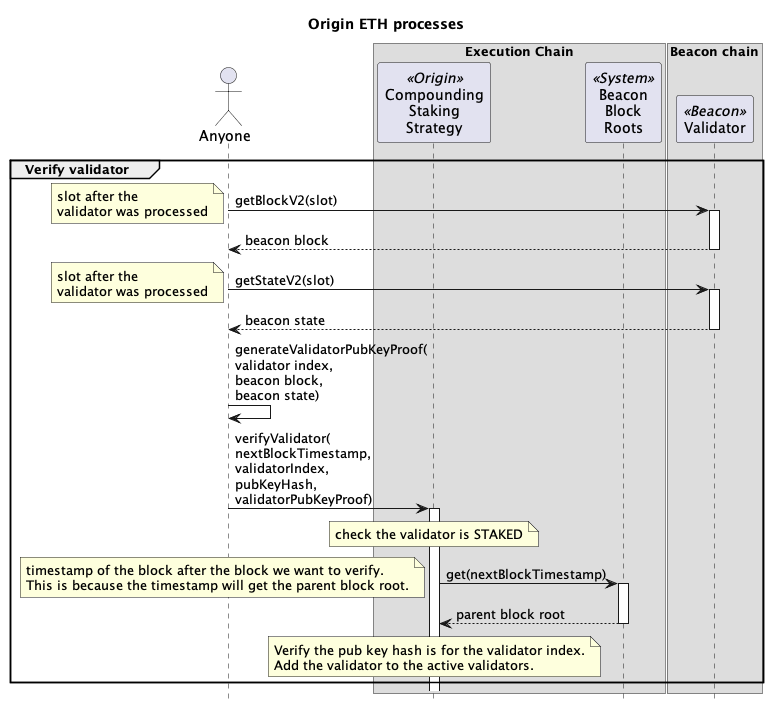

The diagram above was rendered by PlantUML. Its source (embedded in the PNG):
@startuml

skinparam tabSize 2
hide footbox

title "Origin ETH processes"

actor "Anyone" as sender
' actor "Block\nBuilder\n(MEV)" as mev
' actor "Registrator\n(Relayer)" as reg <<Origin>>
' actor "Strategist\n(2/8 Safe)" as strategist <<Origin>>
' actor "Governor\n(Timelock)" as gov <<Origin>>
' actor "Treasury" as treasury <<Origin>>
' participant "API" as api <<P2P>>

box "Execution Chain"
' participant "Harvester" as harv <<Origin>>
' participant "Vault" as vault <<Origin>>
' participant "Native\nStaking\nStrategy" as nativeStrat <<Origin>>
participant "Compounding\nStaking\nStrategy" as compStrat <<Origin>>
' participant "SSV Network" as ssvNet <<SSV>>
' participant "Token" as ssv <<SSV>>
' participant "WETH" as weth <<Wrapped ETH>>
' participant "Beacon\nOracle" as bo <<Origin>>
' participant "Beacon\nDeposit\nContract" as dep <<System>>
' participant "Beacon\nConsolidation\nRequests" as consol <<System>>
' participant "Beacon\nWithdrawal\nRequests" as withdraw <<System>>
participant "Beacon\nBlock\nRoots" as roots <<System>>
end box

box "Beacon chain"
participant "Validator" as val <<Beacon>>
end box


' group Consolidate validators

' reg -> nativeStrat: requestConsolidation(\nsourcePubKeys,\ntargetPubKey,\ntargetStakingStrategy)
' activate nativeStrat

' loop for each sourcePubKey
'     nativeStrat -> consol : sourcePubKey, targetPubKey
'     activate consol
'     return
'     note over nativeStrat: Store source validator state as exiting
' end

' nativeStrat -> compStrat : requestConsolidation(\nlastSourcePubKeyHash,\ntargetPubKeyHash)
' activate compStrat
' note over compStrat: pause the strategy
' return

' note over nativeStrat
' store count of consolidated validators
' store target starting strategy
' pause the strategy
' end note

' return

' ... wait 1-10 days for consolidation to be processed on the Beacon Chain ...

' reg -> val : getBlockV2(slot)
' note left : any slot after the last\nconsolidation request\nwas processed
' activate val
' return beacon block

' reg -> val : getStateV2(slot)
' note left : any slot after the last\nconsolidation request\nwas processed
' activate val
' return beacon state

' reg -> reg : generateValidatorPubKeyProof(\nlastValidatorIndex,\nbeacon block,\nbeacon state)
' reg -> reg : generateValidatorBalanceProof(\nlastValidatorIndex,\nbeacon block,\nbeacon state)

' reg -> compStrat : verifyConsolidation(parentBlockTimestamp,\nlastValidatorIndex,\nvalidatorPubKeyProof,\nbalancesLeaf,\nvalidatorBalanceProof)
' activate compStrat

' compStrat -> roots : get(parentBlockTimestamp)
' note left
' timestamp of the block after the block we want to map.
' This is because the timestamp will get the parent block root.
' end note
' activate roots
' return parent block root

' note over compStrat
' verify last validator pubkey to block root
' verify last validator balance to block root
' assert last validator balance is zero
' end note

' compStrat -> nativeStrat : confirmConsolidation()
' activate nativeStrat
' note over nativeStrat
' reduce active validators by consolidated validators
' reset consolidation state
' unpause the strategy
' end note
' return consolidated validators count
' note over compStrat
' increase last verified balance by consolidated validators count * 32 ETH
' reset consolidation state
' unpause the strategy
' end note

' compStrat -> compStrat : snapBalances()
' note left : store WETH and ETH balances
' return

' end group

' group Governor initializes the Staking Strategy

' gov -> compStrat : initialize()
' activate compStrat
' compStrat -> ssv : approve(\nSSV Network,\namount)
' activate ssv
' note right : Staking Strategy approves\nSSV Network to spend\nSSV tokens
' return
' return

' gov -> ssv : transfer(\nfrom\nto\namount)
' activate ssv
' note right : transfer SSV tokens\nfrom Governor\nto Staking Strategy
' return

' end group

' group Registrator creates a new SSV validator

' reg -> api: POST\neth/staking/ssv/request/create\nuuid,\nvalidatorsCount,\ntype,\nwithdrawalAddress,\nfeeRecipientAddress,\nssvOwnerAddress,\noperationPeriodInDays,\namountPerValidator,\nwithdrawalCredentialsType
' activate api
' note right
' withdrawalAddress is Staking Strategy
' feeRecipientAddress is Staking Strategy
' ssvOwnerAddress is Staking Strategy
' type is with-encrypt-key
' ecdhPublicKey public key for encrypting the validator keys
' operationPeriodInDays is 0 if not the first validator in the cluster
' amountPerValidator 1 ETH in Gwei to limit front-run deposits
' withdrawalCredentialsType 0x02 for compounding validators
' end note
' api -> api: private key
' note right : generate a validator private key
' api -> api: split(key)
' note right : splits validator key into multiple KeyShares
' return

' reg -> api: GET\neth/staking/ssv/request/status/uuid
' activate api
' return status,\npubkey\nvalidatorRegistration,\nshareData
' note right : validatorRegistration contains the operatorIds and cluster details

' reg -> compStrat : registerSsvValidator(\npublicKey,\noperatorIds,\nsharesData,\nssvAmount,\ncluster)
' activate compStrat
' note right
' cluster data:
' The number of validators in the cluster
' The index of network fees related to this cluster
' The last index calculated for the cluster
' Flag indicating whether the cluster is active
' The SSV balance of the cluster
' end note
' compStrat -> ssvNet : registerValidator(\npublicKey,\noperatorIds,\nsharesData,\nssvAmount,\ncluster)
' activate ssvNet
' ssvNet -> ssv : transferFrom(\nfrom\nto\namount)
' activate ssv
' note right: for the first validator\ntransfer SSV tokens\nfrom NodeDelegator\nto SSV Network
' return
' return
' return

' end group

' ... 20 minutes ...

' group Deposit to a new SSV validator

' reg -> api: GET\neth/staking/ssv/request/deposit-data/uuid
' activate api
' return status,\ndepositData
' note right : depositData contains the signature and deposit root

' reg -> compStrat : stakeEth(\npubkey,\nsignature,\ndeposit root,\namountGwei)
' activate compStrat
' compStrat -> weth : withdraw(amountGwei * 1 Gwei)
' activate weth
' note right : WETH burned for ETH
' return ETH

' compStrat -> dep : deposit(\npubkey,\nwithdrawal_credentials,\nsignature,\ndeposit root)
' activate dep
' note left
' ETH from Staking Strategy is sent to Beacon Deposit.
' Withdrawal credential is the Staking Strategy
' end note
' return

' note over compStrat
' store deposit pubKeyHash, amountGwei, blockNumber and depositRoot
' end note

' return

' ... Beacon chain slot created for the block ...

' note over val : Pending deposit added\nBeaconBlock.state.PendingDeposits[index]

' ... 13 minutes to many days depending on the deposit queue ...

' note over val
' Validator registered in
' BeaconBlock.state.validators[validatorIndex]
' Validator balance created in
' BeaconBlock.state.balances[balanceIndex]
' end note

' ... four validators are activated each epoch from the Validator Queue (1-10 days) ...

' note over val
' Validator pending activation
' Will activate when another 31 ETH is deposited
' end note

' end group

' group Deposit more to existing validator

' reg -> api: POST\neth/staking/direct/increment-request/create\nuuid\npubkeys,amountPerValidator,withdrawalAddress
' activate api
' note right: amountPerValidator is in Gwei
' return 

' reg -> api: GET\neth/staking/eth/staking/increment-request/status/uuid
' activate api
' return status,\ndepositData
' note right : depositData contains the signature and deposit root

' reg -> compStrat : stakeEth(\npubkey,\nsignature,\ndeposit root,\namountGwei)
' activate compStrat
' compStrat -> weth : withdraw(\namountGwei * 1 Gwei)
' activate weth
' note right : WETH burned for ETH
' return ETH

' compStrat -> dep : deposit(\npubkey,\nwithdrawal_credentials,\nsignature,\ndeposit root)
' activate dep
' note left
' ETH from Staking Strategy is sent to Beacon Deposit.
' Withdrawal credential is the Staking Strategy
' end note
' return

' note over compStrat
' store deposit pubKeyHash, amountGwei, blockNumber and depositRoot
' end note
' return

' ... Beacon chain slot created for the block ...

' note over val : Pending deposit added\nBeaconBlock.state.PendingDeposits[index]

' ... 13 minutes to many days depending on the deposit queue ...

' note over val: Validator balance updated\nBeaconBlock.state.balances[balanceIndex]

' ... end of the epoch ...

' note over val: Validator activated if >= 32 ETH

' end group


group Verify validator

sender -> val : getBlockV2(slot)
note left : slot after the\nvalidator was processed
activate val
return beacon block

sender -> val : getStateV2(slot)
note left : slot after the\nvalidator was processed
activate val
return beacon state

sender -> sender : generateValidatorPubKeyProof(\nvalidator index,\nbeacon block,\nbeacon state)

sender -> compStrat : verifyValidator(\nnextBlockTimestamp,\nvalidatorIndex,\npubKeyHash,\nvalidatorPubKeyProof)
activate compStrat

note over compStrat : check the validator is STAKED 

compStrat -> roots : get(nextBlockTimestamp)
note left
timestamp of the block after the block we want to verify.
This is because the timestamp will get the parent block root.
end note
activate roots
return parent block root

note over compStrat
Verify the pub key hash is for the validator index.
Add the validator to the active validators.
end note

end group

' group Verify validator deposit

' sender -> val : getBlockV2(slot)
' note left : slot the on or after the\ndeposit was created the execution layer
' activate val
' return beacon block

' sender -> val : getStateV2(slot)
' note left : slot the on or after the\ndeposit was created the execution layer
' activate val
' return beacon state

' sender -> sender : generateSlotProof(\nslot,\nbeacon block)
' sender -> sender : generateBlockProof(\nblock number,\nbeacon block,\nbeacon state)

' ' map block number to slot in Beacon Oracle
' sender -> bo : verifySlot(\nnextBlockTimestamp,\ndepositBlockNumber,\nslot,\nslot proof,\nblock proof)
' activate bo
' bo -> roots : get(timestamp)
' note left
' timestamp of the block after the block we want to map.
' This is because the timestamp will get the parent block root.
' end note
' activate roots
' return parent block root
' note over bo
' verify slot proof to block root
' verify block number proof to block root
' store map of block to slot
' end note
' return

' sender -> val : getBlockV2(slot)
' note left : slot after the deposit was processed
' activate val
' return beacon block

' sender -> val : getStateV2(slot)
' note left : slot after the deposit was processed
' activate val
' return beacon state

' sender -> sender : generateFirstPendingDepositSlotProof(\nbeacon block,\nbeacon state)

' sender -> compStrat : verifyDeposit(\ndepositDataRoot,\ndepositBlockNumber,\nprocessedSlot,\nfirstPendingDepositSlot,\nfirstPendingDepositSlotProof)
' activate compStrat

' note over compStrat : deposit needs to be before\nor at the mapped block number

' compStrat -> bo : slotToBlock(\nmappedBlockNumber)
' note left : map the deposit block number to a slot
' activate bo
' return slot

' note over compStrat : Check the deposit slot is\nbefore the first pending deposit slot

' compStrat -> bo : slotToRoot(\nprocessedSlot)
' activate bo
' return beacon block root after the deposit was processed

' note over compStrat
' verify the slot of the first pending deposit is after when the deposit was processed
' remove the deposit
' end note

' end group

' group Update balances

' sender -> compStrat : snapBalances()
' activate compStrat
' compStrat -> roots : get(block timestamp)
' activate roots
' return parent block root
' note over compStrat
' store WETH and ETH balances
' against the parent block root
' store timestamp of snap
' end note
' return

' sender -> val : getBlockV2(slot)
' note left : slot of the first pending deposit\nwhen the balance snap was taken
' activate val
' return beacon block

' sender -> val : getStateV2(slot)
' note left : slot of the first pending deposit\nwhen the balance snap was taken
' activate val
' return beacon state

' sender -> sender : generateSlotProof(\nfirst pending deposit slot,\nbeacon block)
' sender -> sender : generateBlockProof(\nfirst pending deposit block number,\nbeacon block,\nbeacon state)

' ' map block number to slot in Beacon Oracle
' sender -> bo : verifySlot(\nnextBlockTimestamp,\nblockNumber,\nslot,\nslot proof,\nblock proof)
' note left : verify slot to block number\nof the first pending deposit\nwhen the balance snap was taken
' activate bo
' bo -> roots : get(timestamp)
' note left
' timestamp of the block after the block we want to map.
' This is because the timestamp will get the parent block root.
' end note
' activate roots
' return parent block root
' note over bo
' verify slot proof to block root
' verify block number proof to block root
' store map of block to slot
' end note
' return

' sender -> val : getBlockV2(slot)
' note left : slot before snapBalances was taken
' activate val
' return beacon block

' sender -> val : getStateV2(slot)
' note left : slot before snapBalances was taken
' activate val
' return beacon state

' sender -> sender : generateFirstPendingDepositProof(\nbeacon block,\nbeacon state)
' note left : proof against beacon block root
' sender -> sender : generateValidatorBalanceContainerProof(\nbeacon block,\nbeacon state)
' note left : proof against beacon block root
' loop active validator indexes
' sender -> sender : generateValidatorBalanceProof(\nvalidator index,\nbeacon block,\nbeacon state)
' note left: proof against root of\nbeaconBlock.state.balances
' end

' sender -> compStrat : verifyBalances(\nblockRoot,\nfirstPendingDepositSlot,\nfirstPendingDepositSlotProof,\nbalancesContainerRoot,\nvalidatorContainerProof,\nvalidatorBalanceLeaves[],\validatorBalanceProofs[])
' activate compStrat

' note over compStrat
'     verify the first pending deposit slot proof against the block root
' end note

' compStrat -> bo : slotToBlock(firstPendingDepositSlot)
' activate bo
' return block number of the first pending deposit

' loop strategy deposits
' note over compStrat
' Check the first pending deposit block number
' is before the block number of the deposit.
' add to total deposits
' end note
' end

' note over compStrat
'     verify balances container proof against the snapped block root
' end note

' loop active validator indexes
'     note over compStrat
'         verify validator balance proof against the balances container root using the validator index
'         decode the validator balance from the balance leaf
'         total validator balances
'     end note
'     alt if balance is zero
'         note over compStrat
'             remove from active validators
'         end note
'     end
' end
' note over compStrat
'     store strategy balance =
'         ETH balance from snap +
'         WETH balance from snap +
'         total deposits +
'         total validator balances
' end note

' return

' end group

' group Registrator deposits more SSV to SSV cluster

' strategist -> ssv : transfer(\nto\namount)
' activate ssv
' note right : transfer SSV tokens\nfrom Treasury\nto Staking Strategy
' return

' group SSV ClusterScanner
' reg -> ssvNet : getPastEvents(filter)
' activate ssvNet
' note right : get all events where the ownerAddress\nis the Staking Strategy
' return events

' reg -> reg : getCluster(events):\n cluster
' note right
' cluster data:
'   validatorCount
'   networkFeeIndex
'   index
'   active
'   balance
' end note
' end group

' strategist -> compStrat : depositSSV(\noperatorIds,\namount,\ncluster)
' activate compStrat
' compStrat -> ssvNet : deposit(\nclusterOwner,\noperatorIds,\namount,\ncluster)
' activate ssvNet
' note right
' clusterOwner is Staking Strategy
' operatorIds are the SSV Operators
' amount of SSV tokens
' end note
' ssvNet -> ssv : transferFrom(\nfrom\nto\namount)
' activate ssv
' note right: transfer SSV tokens\nfrom Staking Strategy\nto SSV Network
' return
' return
' return
' end group

' group Consensus Rewards

' note over val
' attesting to blocks
' participating in sync committees
' end note
' val -> val : ETH

' ... swept every 8-10 days ...

' note over val : partial withdraw of excess ETH\nfrom validator to the Staking Strategy
' val -> compStrat : ETH

' note over compStrat : Staking Strategy's\nWETH balance does not change

' end group

' group Registrator full or partial withdraw from validator

' reg -> compStrat : validatorWithdrawal(\npublicKey\namount)
' activate compStrat
' compStrat -> withdraw : publicKey, amount
' activate withdraw
' return
' return

' ... wait until withdrawal request have been processed.\nmin four epochs (~25 min), currently 1 day but can take a number of days depending on the number of validators in the exit queue ...

' note over val
' If the remaining balance is less than
' 32 ETH, the validator is exited
' end note
 
' val -> compStrat : ETH
' note left : transfer withdrawn ETH\nfrom validator\nto Staking Strategy

' strategist -> vault : withdrawFromStrategy(\nstrategy,\nasset,\namount)
' activate vault
' vault -> compStrat : withdraw(\nasset,\namount)
' activate compStrat
' compStrat -> weth : deposit(amount)
' activate weth
' note left : convert all ETH to WETH
' return
' compStrat -> weth : transfer(\nvault,\namount)
' activate weth
' note left : transfer WETH\nfrom Staking Strategy\nto OETH Vault
' return
' return
' return


' reg -> compStrat : snapBalance()
' activate compStrat
' return

' reg -> compStrat : verifyBalances(\nblockRoot,\nfirstPendingDepositSlot,\nfirstPendingDepositSlotProof,\nbalancesContainerRoot,\nvalidatorContainerProof,\nvalidatorBalanceLeaves[],\validatorBalanceProofs[])
' activate compStrat
' note over compStrat
' if validator balance is zero,
' remove validator from active validators
' and store as exited
' end note
' return

' reg -> compStrat : removeSsvValidator(\npublicKey,\noperatorIds,\ncluster)
' activate compStrat
' compStrat -> ssvNet : removeValidator(\npublicKey\noperatorIds,\ncluster)
' activate ssvNet
' note right : stop paying SSV to Operators\n and reduce required SSV collateral
' return
' return

' ... wait for the validator to be swept on the Beacon chain\ncurrent time is every 8.5 days ...


' end group

' group Consensus Rewards

' note over val
' Consensus layer rewards are
' compounded to the validator's balance.
' end note

' end group

' group Execution Rewards

' mev -> compStrat : ETH
' note right : MEV rewards

' sender -> compStrat : ETH
' note right : tx priority fees

' note over compStrat : Staking Strategy's WETH balance\ndoes not change from either

' end group

' group Harvester collects ETH rewards

' sender -> harv : harvestAndTransfer(\nstrategy)
' activate harv
' harv -> compStrat : collectRewardTokens()
' activate compStrat

' compStrat -> weth : deposit(\nexecution rewards)
' activate weth
' note left : convert ETH rewards to WETH
' return

' compStrat -> weth : transfer(\nHarvester,\nrewards)
' activate weth
' note left : transfer rewards as WETH\nfrom Staking Strategy\nto Harvester
' return

' return

' harv -> weth : transfer(\nVault,\nETH rewards)
' activate weth
' note left : transfer WETH rewards\nfrom Harvester\nto Vault
' return

' return

' end group

@enduml